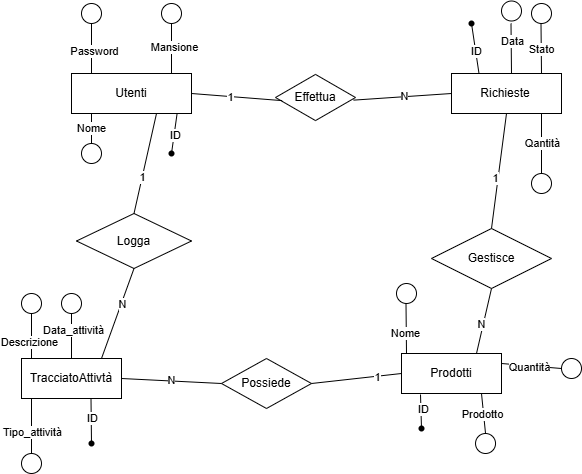

The diagram above was exported from draw.io. Its source (the exported page's mxGraphModel, read from the mxfile embedded in the PNG):
<mxGraphModel dx="1674" dy="772" grid="1" gridSize="10" guides="1" tooltips="1" connect="1" arrows="1" fold="1" page="1" pageScale="1" pageWidth="827" pageHeight="1169" math="0" shadow="0">
  <root>
    <mxCell id="0" />
    <mxCell id="1" parent="0" />
    <mxCell id="mW4hdQowtmHkm4MTu2cM-1" value="" style="rounded=0;whiteSpace=wrap;html=1;" parent="1" vertex="1">
      <mxGeometry x="130" y="240" width="120" height="40" as="geometry" />
    </mxCell>
    <mxCell id="mW4hdQowtmHkm4MTu2cM-2" value="Utenti" style="text;html=1;align=center;verticalAlign=middle;whiteSpace=wrap;rounded=0;" parent="1" vertex="1">
      <mxGeometry x="160" y="245" width="60" height="30" as="geometry" />
    </mxCell>
    <mxCell id="mW4hdQowtmHkm4MTu2cM-3" value="" style="rounded=0;whiteSpace=wrap;html=1;" parent="1" vertex="1">
      <mxGeometry x="510" y="240" width="110" height="40" as="geometry" />
    </mxCell>
    <mxCell id="mW4hdQowtmHkm4MTu2cM-4" value="Richieste" style="text;html=1;align=center;verticalAlign=middle;whiteSpace=wrap;rounded=0;" parent="1" vertex="1">
      <mxGeometry x="534.03" y="245" width="60" height="30" as="geometry" />
    </mxCell>
    <mxCell id="mW4hdQowtmHkm4MTu2cM-6" value="" style="rounded=0;whiteSpace=wrap;html=1;" parent="1" vertex="1">
      <mxGeometry x="460" y="520" width="100" height="40" as="geometry" />
    </mxCell>
    <mxCell id="mW4hdQowtmHkm4MTu2cM-7" value="Prodotti" style="text;html=1;align=center;verticalAlign=middle;whiteSpace=wrap;rounded=0;" parent="1" vertex="1">
      <mxGeometry x="480" y="525" width="60" height="30" as="geometry" />
    </mxCell>
    <mxCell id="mW4hdQowtmHkm4MTu2cM-9" value="" style="rounded=0;whiteSpace=wrap;html=1;" parent="1" vertex="1">
      <mxGeometry x="80" y="525" width="100" height="40" as="geometry" />
    </mxCell>
    <mxCell id="mW4hdQowtmHkm4MTu2cM-10" value="TracciatoAttivtà" style="text;html=1;align=center;verticalAlign=middle;whiteSpace=wrap;rounded=0;" parent="1" vertex="1">
      <mxGeometry x="100" y="530" width="60" height="30" as="geometry" />
    </mxCell>
    <mxCell id="mW4hdQowtmHkm4MTu2cM-11" value="" style="endArrow=none;html=1;rounded=0;" parent="1" edge="1">
      <mxGeometry width="50" height="50" relative="1" as="geometry">
        <mxPoint x="150" y="280" as="sourcePoint" />
        <mxPoint x="150" y="310" as="targetPoint" />
      </mxGeometry>
    </mxCell>
    <mxCell id="mW4hdQowtmHkm4MTu2cM-27" value="Nome" style="edgeLabel;html=1;align=center;verticalAlign=middle;resizable=0;points=[];" parent="mW4hdQowtmHkm4MTu2cM-11" connectable="0" vertex="1">
      <mxGeometry x="-0.0667" y="-1" relative="1" as="geometry">
        <mxPoint as="offset" />
      </mxGeometry>
    </mxCell>
    <mxCell id="mW4hdQowtmHkm4MTu2cM-12" value="" style="ellipse;whiteSpace=wrap;html=1;aspect=fixed;" parent="1" vertex="1">
      <mxGeometry x="140" y="310" width="20" height="20" as="geometry" />
    </mxCell>
    <mxCell id="mW4hdQowtmHkm4MTu2cM-14" value="" style="endArrow=none;html=1;rounded=0;entryX=1;entryY=0.25;entryDx=0;entryDy=0;exitX=0;exitY=0.5;exitDx=0;exitDy=0;" parent="1" source="mW4hdQowtmHkm4MTu2cM-53" target="mW4hdQowtmHkm4MTu2cM-6" edge="1">
      <mxGeometry width="50" height="50" relative="1" as="geometry">
        <mxPoint x="590" y="470" as="sourcePoint" />
        <mxPoint x="620.5" y="360" as="targetPoint" />
      </mxGeometry>
    </mxCell>
    <mxCell id="mW4hdQowtmHkm4MTu2cM-60" value="Quantità" style="edgeLabel;html=1;align=center;verticalAlign=middle;resizable=0;points=[];" parent="mW4hdQowtmHkm4MTu2cM-14" connectable="0" vertex="1">
      <mxGeometry x="0.08" y="1" relative="1" as="geometry">
        <mxPoint as="offset" />
      </mxGeometry>
    </mxCell>
    <mxCell id="mW4hdQowtmHkm4MTu2cM-15" value="" style="ellipse;whiteSpace=wrap;html=1;aspect=fixed;" parent="1" vertex="1">
      <mxGeometry x="220" y="170" width="20" height="20" as="geometry" />
    </mxCell>
    <mxCell id="mW4hdQowtmHkm4MTu2cM-16" value="" style="endArrow=none;html=1;rounded=0;entryX=0.5;entryY=1;entryDx=0;entryDy=0;" parent="1" target="mW4hdQowtmHkm4MTu2cM-15" edge="1">
      <mxGeometry width="50" height="50" relative="1" as="geometry">
        <mxPoint x="230" y="240" as="sourcePoint" />
        <mxPoint x="229.5" y="210" as="targetPoint" />
      </mxGeometry>
    </mxCell>
    <mxCell id="mW4hdQowtmHkm4MTu2cM-30" value="Mansione" style="edgeLabel;html=1;align=center;verticalAlign=middle;resizable=0;points=[];" parent="mW4hdQowtmHkm4MTu2cM-16" connectable="0" vertex="1">
      <mxGeometry x="0.08" y="-2" relative="1" as="geometry">
        <mxPoint as="offset" />
      </mxGeometry>
    </mxCell>
    <mxCell id="mW4hdQowtmHkm4MTu2cM-17" value="" style="ellipse;whiteSpace=wrap;html=1;aspect=fixed;" parent="1" vertex="1">
      <mxGeometry x="140" y="170" width="20" height="20" as="geometry" />
    </mxCell>
    <mxCell id="mW4hdQowtmHkm4MTu2cM-18" value="" style="endArrow=none;html=1;rounded=0;entryX=0.5;entryY=1;entryDx=0;entryDy=0;" parent="1" target="mW4hdQowtmHkm4MTu2cM-17" edge="1">
      <mxGeometry width="50" height="50" relative="1" as="geometry">
        <mxPoint x="150" y="240" as="sourcePoint" />
        <mxPoint x="149.5" y="210" as="targetPoint" />
      </mxGeometry>
    </mxCell>
    <mxCell id="mW4hdQowtmHkm4MTu2cM-28" value="Password" style="edgeLabel;html=1;align=center;verticalAlign=middle;resizable=0;points=[];" parent="mW4hdQowtmHkm4MTu2cM-18" connectable="0" vertex="1">
      <mxGeometry x="-0.0691" y="-2" relative="1" as="geometry">
        <mxPoint as="offset" />
      </mxGeometry>
    </mxCell>
    <mxCell id="mW4hdQowtmHkm4MTu2cM-25" value="" style="endArrow=none;html=1;rounded=0;exitX=0.88;exitY=1;exitDx=0;exitDy=0;exitPerimeter=0;" parent="1" source="mW4hdQowtmHkm4MTu2cM-1" target="mW4hdQowtmHkm4MTu2cM-24" edge="1">
      <mxGeometry width="50" height="50" relative="1" as="geometry">
        <mxPoint x="218" y="280" as="sourcePoint" />
        <mxPoint x="220" y="325" as="targetPoint" />
      </mxGeometry>
    </mxCell>
    <mxCell id="mW4hdQowtmHkm4MTu2cM-26" value="ID" style="edgeLabel;html=1;align=center;verticalAlign=middle;resizable=0;points=[];" parent="mW4hdQowtmHkm4MTu2cM-25" connectable="0" vertex="1">
      <mxGeometry x="0.0447" y="3" relative="1" as="geometry">
        <mxPoint x="-2" as="offset" />
      </mxGeometry>
    </mxCell>
    <mxCell id="mW4hdQowtmHkm4MTu2cM-24" value="" style="shape=waypoint;sketch=0;fillStyle=solid;size=6;pointerEvents=1;points=[];fillColor=none;resizable=0;rotatable=0;perimeter=centerPerimeter;snapToPoint=1;" parent="1" vertex="1">
      <mxGeometry x="220" y="310" width="20" height="20" as="geometry" />
    </mxCell>
    <mxCell id="mW4hdQowtmHkm4MTu2cM-33" value="" style="ellipse;whiteSpace=wrap;html=1;aspect=fixed;" parent="1" vertex="1">
      <mxGeometry x="590" y="170" width="20" height="20" as="geometry" />
    </mxCell>
    <mxCell id="mW4hdQowtmHkm4MTu2cM-34" value="" style="endArrow=none;html=1;rounded=0;" parent="1" edge="1">
      <mxGeometry width="50" height="50" relative="1" as="geometry">
        <mxPoint x="600" y="240" as="sourcePoint" />
        <mxPoint x="599.5" y="190" as="targetPoint" />
      </mxGeometry>
    </mxCell>
    <mxCell id="mW4hdQowtmHkm4MTu2cM-44" value="Stato" style="edgeLabel;html=1;align=center;verticalAlign=middle;resizable=0;points=[];" parent="mW4hdQowtmHkm4MTu2cM-34" connectable="0" vertex="1">
      <mxGeometry x="-0.0001" relative="1" as="geometry">
        <mxPoint as="offset" />
      </mxGeometry>
    </mxCell>
    <mxCell id="mW4hdQowtmHkm4MTu2cM-35" value="" style="ellipse;whiteSpace=wrap;html=1;aspect=fixed;" parent="1" vertex="1">
      <mxGeometry x="560" y="167.5" width="20" height="20" as="geometry" />
    </mxCell>
    <mxCell id="mW4hdQowtmHkm4MTu2cM-36" value="" style="endArrow=none;html=1;rounded=0;" parent="1" edge="1">
      <mxGeometry width="50" height="50" relative="1" as="geometry">
        <mxPoint x="570" y="240" as="sourcePoint" />
        <mxPoint x="569.5" y="190" as="targetPoint" />
      </mxGeometry>
    </mxCell>
    <mxCell id="mW4hdQowtmHkm4MTu2cM-45" value="Data" style="edgeLabel;html=1;align=center;verticalAlign=middle;resizable=0;points=[];" parent="mW4hdQowtmHkm4MTu2cM-36" connectable="0" vertex="1">
      <mxGeometry x="0.0795" y="-1" relative="1" as="geometry">
        <mxPoint y="-5" as="offset" />
      </mxGeometry>
    </mxCell>
    <mxCell id="mW4hdQowtmHkm4MTu2cM-37" value="" style="ellipse;whiteSpace=wrap;html=1;aspect=fixed;" parent="1" vertex="1">
      <mxGeometry x="590" y="340" width="20" height="20" as="geometry" />
    </mxCell>
    <mxCell id="mW4hdQowtmHkm4MTu2cM-41" value="" style="endArrow=none;html=1;rounded=0;" parent="1" source="mW4hdQowtmHkm4MTu2cM-37" edge="1">
      <mxGeometry width="50" height="50" relative="1" as="geometry">
        <mxPoint x="550" y="340" as="sourcePoint" />
        <mxPoint x="600" y="280" as="targetPoint" />
      </mxGeometry>
    </mxCell>
    <mxCell id="mW4hdQowtmHkm4MTu2cM-43" value="Qantità" style="edgeLabel;html=1;align=center;verticalAlign=middle;resizable=0;points=[];" parent="mW4hdQowtmHkm4MTu2cM-41" connectable="0" vertex="1">
      <mxGeometry x="0.04" relative="1" as="geometry">
        <mxPoint as="offset" />
      </mxGeometry>
    </mxCell>
    <mxCell id="mW4hdQowtmHkm4MTu2cM-48" value="Effettua" style="html=1;whiteSpace=wrap;aspect=fixed;shape=isoRectangle;rotation=0;" parent="1" vertex="1">
      <mxGeometry x="334" y="240" width="80" height="48" as="geometry" />
    </mxCell>
    <mxCell id="mW4hdQowtmHkm4MTu2cM-49" value="" style="endArrow=none;html=1;rounded=0;exitX=1;exitY=0.5;exitDx=0;exitDy=0;entryX=0.083;entryY=0.565;entryDx=0;entryDy=0;entryPerimeter=0;" parent="1" source="mW4hdQowtmHkm4MTu2cM-1" target="mW4hdQowtmHkm4MTu2cM-48" edge="1">
      <mxGeometry width="50" height="50" relative="1" as="geometry">
        <mxPoint x="270" y="330" as="sourcePoint" />
        <mxPoint x="320" y="280" as="targetPoint" />
      </mxGeometry>
    </mxCell>
    <mxCell id="mW4hdQowtmHkm4MTu2cM-51" value="1" style="edgeLabel;html=1;align=center;verticalAlign=middle;resizable=0;points=[];" parent="mW4hdQowtmHkm4MTu2cM-49" connectable="0" vertex="1">
      <mxGeometry x="-0.1437" relative="1" as="geometry">
        <mxPoint as="offset" />
      </mxGeometry>
    </mxCell>
    <mxCell id="mW4hdQowtmHkm4MTu2cM-50" value="" style="endArrow=none;html=1;rounded=0;entryX=0.975;entryY=0.555;entryDx=0;entryDy=0;entryPerimeter=0;exitX=0;exitY=0.5;exitDx=0;exitDy=0;" parent="1" source="mW4hdQowtmHkm4MTu2cM-3" target="mW4hdQowtmHkm4MTu2cM-48" edge="1">
      <mxGeometry width="50" height="50" relative="1" as="geometry">
        <mxPoint x="335" y="430" as="sourcePoint" />
        <mxPoint x="385" y="380" as="targetPoint" />
      </mxGeometry>
    </mxCell>
    <mxCell id="mW4hdQowtmHkm4MTu2cM-52" value="N" style="edgeLabel;html=1;align=center;verticalAlign=middle;resizable=0;points=[];" parent="mW4hdQowtmHkm4MTu2cM-50" connectable="0" vertex="1">
      <mxGeometry x="-0.0315" y="-1" relative="1" as="geometry">
        <mxPoint as="offset" />
      </mxGeometry>
    </mxCell>
    <mxCell id="mW4hdQowtmHkm4MTu2cM-53" value="" style="ellipse;whiteSpace=wrap;html=1;aspect=fixed;" parent="1" vertex="1">
      <mxGeometry x="620" y="525" width="20" height="20" as="geometry" />
    </mxCell>
    <mxCell id="mW4hdQowtmHkm4MTu2cM-55" value="" style="ellipse;whiteSpace=wrap;html=1;aspect=fixed;" parent="1" vertex="1">
      <mxGeometry x="455" y="450" width="20" height="20" as="geometry" />
    </mxCell>
    <mxCell id="mW4hdQowtmHkm4MTu2cM-56" value="" style="endArrow=none;html=1;rounded=0;" parent="1" edge="1">
      <mxGeometry width="50" height="50" relative="1" as="geometry">
        <mxPoint x="465" y="520" as="sourcePoint" />
        <mxPoint x="464.5" y="470" as="targetPoint" />
      </mxGeometry>
    </mxCell>
    <mxCell id="mW4hdQowtmHkm4MTu2cM-59" value="Nome" style="edgeLabel;html=1;align=center;verticalAlign=middle;resizable=0;points=[];" parent="mW4hdQowtmHkm4MTu2cM-56" connectable="0" vertex="1">
      <mxGeometry x="-0.1597" y="1" relative="1" as="geometry">
        <mxPoint as="offset" />
      </mxGeometry>
    </mxCell>
    <mxCell id="mW4hdQowtmHkm4MTu2cM-57" value="" style="ellipse;whiteSpace=wrap;html=1;aspect=fixed;" parent="1" vertex="1">
      <mxGeometry x="534.03" y="600" width="20" height="20" as="geometry" />
    </mxCell>
    <mxCell id="mW4hdQowtmHkm4MTu2cM-58" value="" style="endArrow=none;html=1;rounded=0;entryX=0.5;entryY=0;entryDx=0;entryDy=0;" parent="1" target="mW4hdQowtmHkm4MTu2cM-57" edge="1">
      <mxGeometry width="50" height="50" relative="1" as="geometry">
        <mxPoint x="540" y="560" as="sourcePoint" />
        <mxPoint x="530" y="490" as="targetPoint" />
      </mxGeometry>
    </mxCell>
    <mxCell id="mW4hdQowtmHkm4MTu2cM-61" value="Prodotto" style="edgeLabel;html=1;align=center;verticalAlign=middle;resizable=0;points=[];" parent="mW4hdQowtmHkm4MTu2cM-58" connectable="0" vertex="1">
      <mxGeometry y="-2" relative="1" as="geometry">
        <mxPoint as="offset" />
      </mxGeometry>
    </mxCell>
    <mxCell id="mW4hdQowtmHkm4MTu2cM-62" value="" style="endArrow=none;html=1;rounded=0;exitX=0.19;exitY=1.025;exitDx=0;exitDy=0;exitPerimeter=0;" parent="1" source="mW4hdQowtmHkm4MTu2cM-6" edge="1">
      <mxGeometry width="50" height="50" relative="1" as="geometry">
        <mxPoint x="480" y="640" as="sourcePoint" />
        <mxPoint x="480" y="595" as="targetPoint" />
      </mxGeometry>
    </mxCell>
    <mxCell id="mW4hdQowtmHkm4MTu2cM-64" value="ID" style="edgeLabel;html=1;align=center;verticalAlign=middle;resizable=0;points=[];" parent="mW4hdQowtmHkm4MTu2cM-62" connectable="0" vertex="1">
      <mxGeometry x="-0.115" y="2" relative="1" as="geometry">
        <mxPoint as="offset" />
      </mxGeometry>
    </mxCell>
    <mxCell id="mW4hdQowtmHkm4MTu2cM-63" value="" style="shape=waypoint;sketch=0;fillStyle=solid;size=6;pointerEvents=1;points=[];fillColor=none;resizable=0;rotatable=0;perimeter=centerPerimeter;snapToPoint=1;" parent="1" vertex="1">
      <mxGeometry x="470" y="585" width="20" height="20" as="geometry" />
    </mxCell>
    <mxCell id="mW4hdQowtmHkm4MTu2cM-65" value="Gestisce" style="rhombus;whiteSpace=wrap;html=1;" parent="1" vertex="1">
      <mxGeometry x="490" y="395" width="120" height="60" as="geometry" />
    </mxCell>
    <mxCell id="mW4hdQowtmHkm4MTu2cM-66" value="" style="endArrow=none;html=1;rounded=0;entryX=0.5;entryY=1;entryDx=0;entryDy=0;exitX=0.5;exitY=0;exitDx=0;exitDy=0;" parent="1" source="mW4hdQowtmHkm4MTu2cM-65" target="mW4hdQowtmHkm4MTu2cM-3" edge="1">
      <mxGeometry width="50" height="50" relative="1" as="geometry">
        <mxPoint x="550" y="410" as="sourcePoint" />
        <mxPoint x="600" y="360" as="targetPoint" />
      </mxGeometry>
    </mxCell>
    <mxCell id="mW4hdQowtmHkm4MTu2cM-68" value="1" style="edgeLabel;html=1;align=center;verticalAlign=middle;resizable=0;points=[];" parent="mW4hdQowtmHkm4MTu2cM-66" connectable="0" vertex="1">
      <mxGeometry x="-0.1147" y="3" relative="1" as="geometry">
        <mxPoint as="offset" />
      </mxGeometry>
    </mxCell>
    <mxCell id="mW4hdQowtmHkm4MTu2cM-67" value="" style="endArrow=none;html=1;rounded=0;exitX=0.75;exitY=0;exitDx=0;exitDy=0;" parent="1" source="mW4hdQowtmHkm4MTu2cM-6" edge="1">
      <mxGeometry width="50" height="50" relative="1" as="geometry">
        <mxPoint x="504.03" y="505" as="sourcePoint" />
        <mxPoint x="550" y="455" as="targetPoint" />
      </mxGeometry>
    </mxCell>
    <mxCell id="mW4hdQowtmHkm4MTu2cM-70" value="N" style="edgeLabel;html=1;align=center;verticalAlign=middle;resizable=0;points=[];" parent="mW4hdQowtmHkm4MTu2cM-67" connectable="0" vertex="1">
      <mxGeometry x="-0.2135" y="2" relative="1" as="geometry">
        <mxPoint x="1" y="-4" as="offset" />
      </mxGeometry>
    </mxCell>
    <mxCell id="mW4hdQowtmHkm4MTu2cM-71" value="Logga" style="rhombus;whiteSpace=wrap;html=1;" parent="1" vertex="1">
      <mxGeometry x="135" y="380" width="115" height="55" as="geometry" />
    </mxCell>
    <mxCell id="mW4hdQowtmHkm4MTu2cM-72" value="Possiede" style="rhombus;whiteSpace=wrap;html=1;" parent="1" vertex="1">
      <mxGeometry x="280" y="525" width="90" height="50" as="geometry" />
    </mxCell>
    <mxCell id="mW4hdQowtmHkm4MTu2cM-73" value="N" style="endArrow=none;html=1;rounded=0;entryX=0;entryY=0.5;entryDx=0;entryDy=0;" parent="1" target="mW4hdQowtmHkm4MTu2cM-72" edge="1">
      <mxGeometry width="50" height="50" relative="1" as="geometry">
        <mxPoint x="180" y="545" as="sourcePoint" />
        <mxPoint x="230" y="495" as="targetPoint" />
      </mxGeometry>
    </mxCell>
    <mxCell id="mW4hdQowtmHkm4MTu2cM-74" value="" style="endArrow=none;html=1;rounded=0;entryX=0;entryY=0.5;entryDx=0;entryDy=0;" parent="1" target="mW4hdQowtmHkm4MTu2cM-6" edge="1">
      <mxGeometry width="50" height="50" relative="1" as="geometry">
        <mxPoint x="370" y="550" as="sourcePoint" />
        <mxPoint x="420" y="500" as="targetPoint" />
      </mxGeometry>
    </mxCell>
    <mxCell id="RiQ9hsp2WISWj3eBhd70-1" value="1" style="edgeLabel;html=1;align=center;verticalAlign=middle;resizable=0;points=[];" vertex="1" connectable="0" parent="mW4hdQowtmHkm4MTu2cM-74">
      <mxGeometry x="0.4634" y="-1" relative="1" as="geometry">
        <mxPoint as="offset" />
      </mxGeometry>
    </mxCell>
    <mxCell id="mW4hdQowtmHkm4MTu2cM-75" value="" style="endArrow=none;html=1;rounded=0;entryX=0.5;entryY=1;entryDx=0;entryDy=0;" parent="1" target="mW4hdQowtmHkm4MTu2cM-71" edge="1">
      <mxGeometry width="50" height="50" relative="1" as="geometry">
        <mxPoint x="160" y="525" as="sourcePoint" />
        <mxPoint x="210" y="475" as="targetPoint" />
      </mxGeometry>
    </mxCell>
    <mxCell id="mW4hdQowtmHkm4MTu2cM-78" value="N" style="edgeLabel;html=1;align=center;verticalAlign=middle;resizable=0;points=[];" parent="mW4hdQowtmHkm4MTu2cM-75" connectable="0" vertex="1">
      <mxGeometry x="0.2106" y="-1" relative="1" as="geometry">
        <mxPoint as="offset" />
      </mxGeometry>
    </mxCell>
    <mxCell id="mW4hdQowtmHkm4MTu2cM-76" value="" style="endArrow=none;html=1;rounded=0;exitX=0.5;exitY=0;exitDx=0;exitDy=0;" parent="1" source="mW4hdQowtmHkm4MTu2cM-71" edge="1">
      <mxGeometry width="50" height="50" relative="1" as="geometry">
        <mxPoint x="165" y="330" as="sourcePoint" />
        <mxPoint x="215" y="280" as="targetPoint" />
      </mxGeometry>
    </mxCell>
    <mxCell id="mW4hdQowtmHkm4MTu2cM-77" value="1" style="edgeLabel;html=1;align=center;verticalAlign=middle;resizable=0;points=[];" parent="mW4hdQowtmHkm4MTu2cM-76" connectable="0" vertex="1">
      <mxGeometry x="-0.2783" relative="1" as="geometry">
        <mxPoint as="offset" />
      </mxGeometry>
    </mxCell>
    <mxCell id="mW4hdQowtmHkm4MTu2cM-80" value="" style="ellipse;whiteSpace=wrap;html=1;aspect=fixed;" parent="1" vertex="1">
      <mxGeometry x="80" y="460" width="20" height="20" as="geometry" />
    </mxCell>
    <mxCell id="mW4hdQowtmHkm4MTu2cM-81" value="" style="endArrow=none;html=1;rounded=0;" parent="1" edge="1">
      <mxGeometry width="50" height="50" relative="1" as="geometry">
        <mxPoint x="90" y="525" as="sourcePoint" />
        <mxPoint x="90" y="480" as="targetPoint" />
      </mxGeometry>
    </mxCell>
    <mxCell id="RiQ9hsp2WISWj3eBhd70-6" value="Descrizione" style="edgeLabel;html=1;align=center;verticalAlign=middle;resizable=0;points=[];" vertex="1" connectable="0" parent="mW4hdQowtmHkm4MTu2cM-81">
      <mxGeometry x="-0.2444" y="3" relative="1" as="geometry">
        <mxPoint as="offset" />
      </mxGeometry>
    </mxCell>
    <mxCell id="mW4hdQowtmHkm4MTu2cM-82" value="" style="ellipse;whiteSpace=wrap;html=1;aspect=fixed;" parent="1" vertex="1">
      <mxGeometry x="120" y="460" width="20" height="20" as="geometry" />
    </mxCell>
    <mxCell id="mW4hdQowtmHkm4MTu2cM-83" value="" style="endArrow=none;html=1;rounded=0;" parent="1" edge="1">
      <mxGeometry width="50" height="50" relative="1" as="geometry">
        <mxPoint x="130" y="525" as="sourcePoint" />
        <mxPoint x="130" y="480" as="targetPoint" />
      </mxGeometry>
    </mxCell>
    <mxCell id="RiQ9hsp2WISWj3eBhd70-7" value="Data_attività" style="edgeLabel;html=1;align=center;verticalAlign=middle;resizable=0;points=[];" vertex="1" connectable="0" parent="mW4hdQowtmHkm4MTu2cM-83">
      <mxGeometry x="0.2889" y="-1" relative="1" as="geometry">
        <mxPoint as="offset" />
      </mxGeometry>
    </mxCell>
    <mxCell id="mW4hdQowtmHkm4MTu2cM-84" value="" style="ellipse;whiteSpace=wrap;html=1;aspect=fixed;" parent="1" vertex="1">
      <mxGeometry x="80" y="620" width="20" height="20" as="geometry" />
    </mxCell>
    <mxCell id="mW4hdQowtmHkm4MTu2cM-85" value="" style="endArrow=none;html=1;rounded=0;" parent="1" edge="1">
      <mxGeometry width="50" height="50" relative="1" as="geometry">
        <mxPoint x="90" y="565" as="sourcePoint" />
        <mxPoint x="90" y="620" as="targetPoint" />
        <Array as="points" />
      </mxGeometry>
    </mxCell>
    <mxCell id="RiQ9hsp2WISWj3eBhd70-5" value="Tipo_attività" style="edgeLabel;html=1;align=center;verticalAlign=middle;resizable=0;points=[];" vertex="1" connectable="0" parent="mW4hdQowtmHkm4MTu2cM-85">
      <mxGeometry x="0.2" relative="1" as="geometry">
        <mxPoint as="offset" />
      </mxGeometry>
    </mxCell>
    <mxCell id="RiQ9hsp2WISWj3eBhd70-2" value="" style="endArrow=none;html=1;rounded=0;entryX=0.7;entryY=0.85;entryDx=0;entryDy=0;entryPerimeter=0;" edge="1" parent="1" source="RiQ9hsp2WISWj3eBhd70-3">
      <mxGeometry width="50" height="50" relative="1" as="geometry">
        <mxPoint x="149.5" y="610" as="sourcePoint" />
        <mxPoint x="149.5" y="565" as="targetPoint" />
      </mxGeometry>
    </mxCell>
    <mxCell id="RiQ9hsp2WISWj3eBhd70-8" value="ID" style="edgeLabel;html=1;align=center;verticalAlign=middle;resizable=0;points=[];" vertex="1" connectable="0" parent="RiQ9hsp2WISWj3eBhd70-2">
      <mxGeometry x="0.1105" y="-1" relative="1" as="geometry">
        <mxPoint as="offset" />
      </mxGeometry>
    </mxCell>
    <mxCell id="RiQ9hsp2WISWj3eBhd70-4" value="" style="endArrow=none;html=1;rounded=0;entryDx=0;entryDy=0;entryPerimeter=0;" edge="1" parent="1" target="RiQ9hsp2WISWj3eBhd70-3">
      <mxGeometry width="50" height="50" relative="1" as="geometry">
        <mxPoint x="149.5" y="610" as="sourcePoint" />
        <mxPoint x="149.5" y="565" as="targetPoint" />
      </mxGeometry>
    </mxCell>
    <mxCell id="RiQ9hsp2WISWj3eBhd70-3" value="" style="shape=waypoint;sketch=0;fillStyle=solid;size=6;pointerEvents=1;points=[];fillColor=none;resizable=0;rotatable=0;perimeter=centerPerimeter;snapToPoint=1;" vertex="1" parent="1">
      <mxGeometry x="140" y="600" width="20" height="20" as="geometry" />
    </mxCell>
    <mxCell id="RiQ9hsp2WISWj3eBhd70-9" value="" style="endArrow=none;html=1;rounded=0;exitX=0.25;exitY=0;exitDx=0;exitDy=0;" edge="1" parent="1" source="mW4hdQowtmHkm4MTu2cM-3">
      <mxGeometry width="50" height="50" relative="1" as="geometry">
        <mxPoint x="538" y="240" as="sourcePoint" />
        <mxPoint x="530" y="190" as="targetPoint" />
        <Array as="points" />
      </mxGeometry>
    </mxCell>
    <mxCell id="RiQ9hsp2WISWj3eBhd70-10" value="ID" style="edgeLabel;html=1;align=center;verticalAlign=middle;resizable=0;points=[];" connectable="0" vertex="1" parent="RiQ9hsp2WISWj3eBhd70-9">
      <mxGeometry x="-0.0011" relative="1" as="geometry">
        <mxPoint x="1" y="2" as="offset" />
      </mxGeometry>
    </mxCell>
    <mxCell id="mW4hdQowtmHkm4MTu2cM-32" value="" style="shape=waypoint;sketch=0;fillStyle=solid;size=6;pointerEvents=1;points=[];fillColor=none;resizable=0;rotatable=0;perimeter=centerPerimeter;snapToPoint=1;" parent="1" vertex="1">
      <mxGeometry x="520" y="180" width="20" height="20" as="geometry" />
    </mxCell>
  </root>
</mxGraphModel>